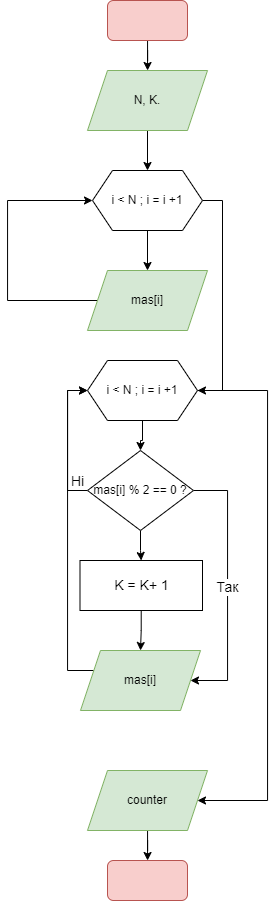

The diagram above was exported from draw.io. Its source (the exported page's mxGraphModel, read from the mxfile embedded in the PNG):
<mxGraphModel dx="1221" dy="644" grid="1" gridSize="10" guides="1" tooltips="1" connect="1" arrows="1" fold="1" page="1" pageScale="1" pageWidth="827" pageHeight="1169" math="0" shadow="0">
  <root>
    <mxCell id="0" />
    <mxCell id="1" parent="0" />
    <mxCell id="kfkX29eGBioppM9njI4L-1" value="" style="edgeStyle=orthogonalEdgeStyle;rounded=0;orthogonalLoop=1;jettySize=auto;html=1;" parent="1" source="kfkX29eGBioppM9njI4L-2" target="kfkX29eGBioppM9njI4L-5" edge="1">
      <mxGeometry relative="1" as="geometry" />
    </mxCell>
    <mxCell id="kfkX29eGBioppM9njI4L-2" value="" style="rounded=1;whiteSpace=wrap;html=1;fillColor=#f8cecc;strokeColor=#b85450;" parent="1" vertex="1">
      <mxGeometry x="340" y="80" width="80" height="40" as="geometry" />
    </mxCell>
    <mxCell id="kfkX29eGBioppM9njI4L-4" value="" style="edgeStyle=orthogonalEdgeStyle;rounded=0;orthogonalLoop=1;jettySize=auto;html=1;" parent="1" source="kfkX29eGBioppM9njI4L-5" target="kfkX29eGBioppM9njI4L-8" edge="1">
      <mxGeometry relative="1" as="geometry" />
    </mxCell>
    <mxCell id="kfkX29eGBioppM9njI4L-5" value="N, K." style="shape=parallelogram;perimeter=parallelogramPerimeter;whiteSpace=wrap;html=1;fixedSize=1;fillColor=#d5e8d4;strokeColor=#82b366;" parent="1" vertex="1">
      <mxGeometry x="320" y="150" width="120" height="60" as="geometry" />
    </mxCell>
    <mxCell id="kfkX29eGBioppM9njI4L-7" style="edgeStyle=orthogonalEdgeStyle;rounded=0;orthogonalLoop=1;jettySize=auto;html=1;exitX=1;exitY=0.5;exitDx=0;exitDy=0;entryX=1;entryY=0.5;entryDx=0;entryDy=0;" parent="1" source="kfkX29eGBioppM9njI4L-8" target="kfkX29eGBioppM9njI4L-14" edge="1">
      <mxGeometry relative="1" as="geometry">
        <mxPoint x="420" y="564.5" as="targetPoint" />
      </mxGeometry>
    </mxCell>
    <mxCell id="kfkX29eGBioppM9njI4L-13" value="" style="edgeStyle=orthogonalEdgeStyle;rounded=0;orthogonalLoop=1;jettySize=auto;html=1;" parent="1" source="kfkX29eGBioppM9njI4L-8" target="kfkX29eGBioppM9njI4L-12" edge="1">
      <mxGeometry relative="1" as="geometry" />
    </mxCell>
    <mxCell id="kfkX29eGBioppM9njI4L-8" value="i &amp;lt; N ; i = i +1" style="shape=hexagon;perimeter=hexagonPerimeter2;whiteSpace=wrap;html=1;fixedSize=1;" parent="1" vertex="1">
      <mxGeometry x="325" y="250" width="110" height="60" as="geometry" />
    </mxCell>
    <mxCell id="kfkX29eGBioppM9njI4L-11" style="edgeStyle=orthogonalEdgeStyle;rounded=0;orthogonalLoop=1;jettySize=auto;html=1;exitX=0;exitY=0.5;exitDx=0;exitDy=0;entryX=0;entryY=0.5;entryDx=0;entryDy=0;" parent="1" source="kfkX29eGBioppM9njI4L-12" target="kfkX29eGBioppM9njI4L-8" edge="1">
      <mxGeometry relative="1" as="geometry">
        <Array as="points">
          <mxPoint x="240" y="380" />
          <mxPoint x="240" y="280" />
        </Array>
      </mxGeometry>
    </mxCell>
    <mxCell id="kfkX29eGBioppM9njI4L-12" value="mas[i]" style="shape=parallelogram;perimeter=parallelogramPerimeter;whiteSpace=wrap;html=1;fixedSize=1;fillColor=#d5e8d4;strokeColor=#82b366;" parent="1" vertex="1">
      <mxGeometry x="320" y="350" width="120" height="60" as="geometry" />
    </mxCell>
    <mxCell id="kfkX29eGBioppM9njI4L-16" value="" style="edgeStyle=orthogonalEdgeStyle;rounded=0;orthogonalLoop=1;jettySize=auto;html=1;" parent="1" source="kfkX29eGBioppM9njI4L-14" target="kfkX29eGBioppM9njI4L-15" edge="1">
      <mxGeometry relative="1" as="geometry" />
    </mxCell>
    <mxCell id="kfkX29eGBioppM9njI4L-28" style="edgeStyle=orthogonalEdgeStyle;rounded=0;orthogonalLoop=1;jettySize=auto;html=1;exitX=1;exitY=0.5;exitDx=0;exitDy=0;entryX=1;entryY=0.5;entryDx=0;entryDy=0;fontSize=14;" parent="1" source="kfkX29eGBioppM9njI4L-14" target="kfkX29eGBioppM9njI4L-23" edge="1">
      <mxGeometry relative="1" as="geometry">
        <Array as="points">
          <mxPoint x="500" y="470" />
          <mxPoint x="500" y="880" />
        </Array>
      </mxGeometry>
    </mxCell>
    <mxCell id="kfkX29eGBioppM9njI4L-14" value="i &amp;lt; N ; i = i +1" style="shape=hexagon;perimeter=hexagonPerimeter2;whiteSpace=wrap;html=1;fixedSize=1;" parent="1" vertex="1">
      <mxGeometry x="320" y="440" width="110" height="60" as="geometry" />
    </mxCell>
    <mxCell id="kfkX29eGBioppM9njI4L-18" value="Ні" style="edgeStyle=orthogonalEdgeStyle;rounded=0;orthogonalLoop=1;jettySize=auto;html=1;entryX=0;entryY=0.5;entryDx=0;entryDy=0;fontSize=14;" parent="1" source="kfkX29eGBioppM9njI4L-15" target="kfkX29eGBioppM9njI4L-14" edge="1">
      <mxGeometry x="-0.5714" y="-10" relative="1" as="geometry">
        <Array as="points">
          <mxPoint x="300" y="570" />
          <mxPoint x="300" y="470" />
        </Array>
        <mxPoint as="offset" />
      </mxGeometry>
    </mxCell>
    <mxCell id="kfkX29eGBioppM9njI4L-21" value="Так" style="edgeStyle=orthogonalEdgeStyle;rounded=0;orthogonalLoop=1;jettySize=auto;html=1;exitX=1;exitY=0.5;exitDx=0;exitDy=0;entryX=1;entryY=0.5;entryDx=0;entryDy=0;fontSize=14;" parent="1" source="kfkX29eGBioppM9njI4L-15" target="kfkX29eGBioppM9njI4L-17" edge="1">
      <mxGeometry relative="1" as="geometry">
        <Array as="points">
          <mxPoint x="460" y="570" />
          <mxPoint x="460" y="760" />
        </Array>
      </mxGeometry>
    </mxCell>
    <mxCell id="kfkX29eGBioppM9njI4L-27" value="" style="edgeStyle=orthogonalEdgeStyle;rounded=0;orthogonalLoop=1;jettySize=auto;html=1;fontSize=14;" parent="1" source="kfkX29eGBioppM9njI4L-15" target="kfkX29eGBioppM9njI4L-24" edge="1">
      <mxGeometry relative="1" as="geometry" />
    </mxCell>
    <mxCell id="kfkX29eGBioppM9njI4L-15" value="mas[i] % 2 == 0 ?" style="rhombus;whiteSpace=wrap;html=1;" parent="1" vertex="1">
      <mxGeometry x="320" y="530" width="106" height="80" as="geometry" />
    </mxCell>
    <mxCell id="kfkX29eGBioppM9njI4L-22" style="edgeStyle=orthogonalEdgeStyle;rounded=0;orthogonalLoop=1;jettySize=auto;html=1;entryX=0;entryY=0.5;entryDx=0;entryDy=0;" parent="1" source="kfkX29eGBioppM9njI4L-17" target="kfkX29eGBioppM9njI4L-14" edge="1">
      <mxGeometry relative="1" as="geometry">
        <Array as="points">
          <mxPoint x="300" y="750" />
          <mxPoint x="300" y="470" />
        </Array>
      </mxGeometry>
    </mxCell>
    <mxCell id="kfkX29eGBioppM9njI4L-17" value="mas[i]" style="shape=parallelogram;perimeter=parallelogramPerimeter;whiteSpace=wrap;html=1;fixedSize=1;fillColor=#d5e8d4;strokeColor=#82b366;" parent="1" vertex="1">
      <mxGeometry x="313" y="730" width="120" height="60" as="geometry" />
    </mxCell>
    <mxCell id="kfkX29eGBioppM9njI4L-30" value="" style="edgeStyle=orthogonalEdgeStyle;rounded=0;orthogonalLoop=1;jettySize=auto;html=1;fontSize=14;" parent="1" source="kfkX29eGBioppM9njI4L-23" target="kfkX29eGBioppM9njI4L-29" edge="1">
      <mxGeometry relative="1" as="geometry" />
    </mxCell>
    <mxCell id="kfkX29eGBioppM9njI4L-23" value="counter" style="shape=parallelogram;perimeter=parallelogramPerimeter;whiteSpace=wrap;html=1;fixedSize=1;fillColor=#d5e8d4;strokeColor=#82b366;" parent="1" vertex="1">
      <mxGeometry x="320" y="850" width="120" height="60" as="geometry" />
    </mxCell>
    <mxCell id="kfkX29eGBioppM9njI4L-26" value="" style="edgeStyle=orthogonalEdgeStyle;rounded=0;orthogonalLoop=1;jettySize=auto;html=1;fontSize=14;" parent="1" source="kfkX29eGBioppM9njI4L-24" target="kfkX29eGBioppM9njI4L-17" edge="1">
      <mxGeometry relative="1" as="geometry" />
    </mxCell>
    <mxCell id="kfkX29eGBioppM9njI4L-24" value="K = K+ 1" style="rounded=0;whiteSpace=wrap;html=1;fontSize=14;" parent="1" vertex="1">
      <mxGeometry x="312.5" y="640" width="122.5" height="50" as="geometry" />
    </mxCell>
    <mxCell id="kfkX29eGBioppM9njI4L-29" value="" style="rounded=1;whiteSpace=wrap;html=1;fillColor=#f8cecc;strokeColor=#b85450;" parent="1" vertex="1">
      <mxGeometry x="340" y="940" width="80" height="40" as="geometry" />
    </mxCell>
  </root>
</mxGraphModel>